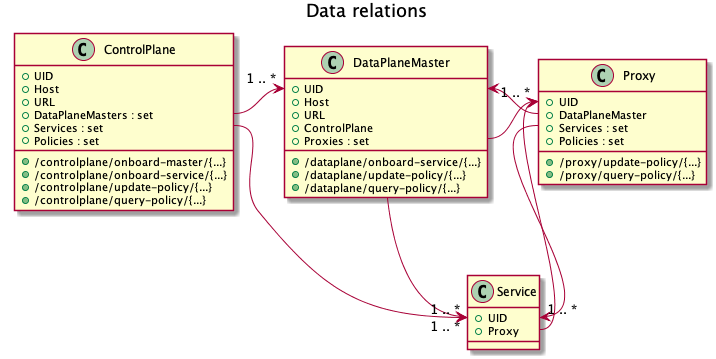

The diagram above was rendered by PlantUML. Its source (embedded in the PNG):
@startuml
title Data relations

class DataPlaneMaster {
	+ UID
	+ Host
	+ URL
	+ ControlPlane
	+ Proxies : set
	+ {method} /dataplane/onboard-service/{...}
	+ {method} /dataplane/update-policy/{...}
	+ {method} /dataplane/query-policy/{...}
}

class ControlPlane {
	+ UID
	+ Host
	+ URL
	+ DataPlaneMasters : set
	+ Services : set
	+ Policies : set
	+ {method} /controlplane/onboard-master/{...}
	+ {method} /controlplane/onboard-service/{...}
	+ {method} /controlplane/update-policy/{...}
	+ {method} /controlplane/query-policy/{...}
}

class Proxy {
	+ UID
	+ DataPlaneMaster
	+ Services : set
	+ Policies : set
	+ {method} /proxy/update-policy/{...}
	+ {method} /proxy/query-policy/{...}
}

class Service {
	+ UID
	+ Proxy
}

ControlPlane::DataPlaneMasters -right-> "1 .. *" DataPlaneMaster::UID
Proxy::DataPlaneMaster -->  DataPlaneMaster::UID
DataPlaneMaster::Proxies -right-> "1 .. *" Proxy::UID
Proxy::Services --> "1 .. *" Service::UID
DataPlaneMaster::Services --> "1 .. *" Service::UID
ControlPlane::Services --> "1 .. *" Service::UID
Service::Proxy --> Proxy::UID
@enduml